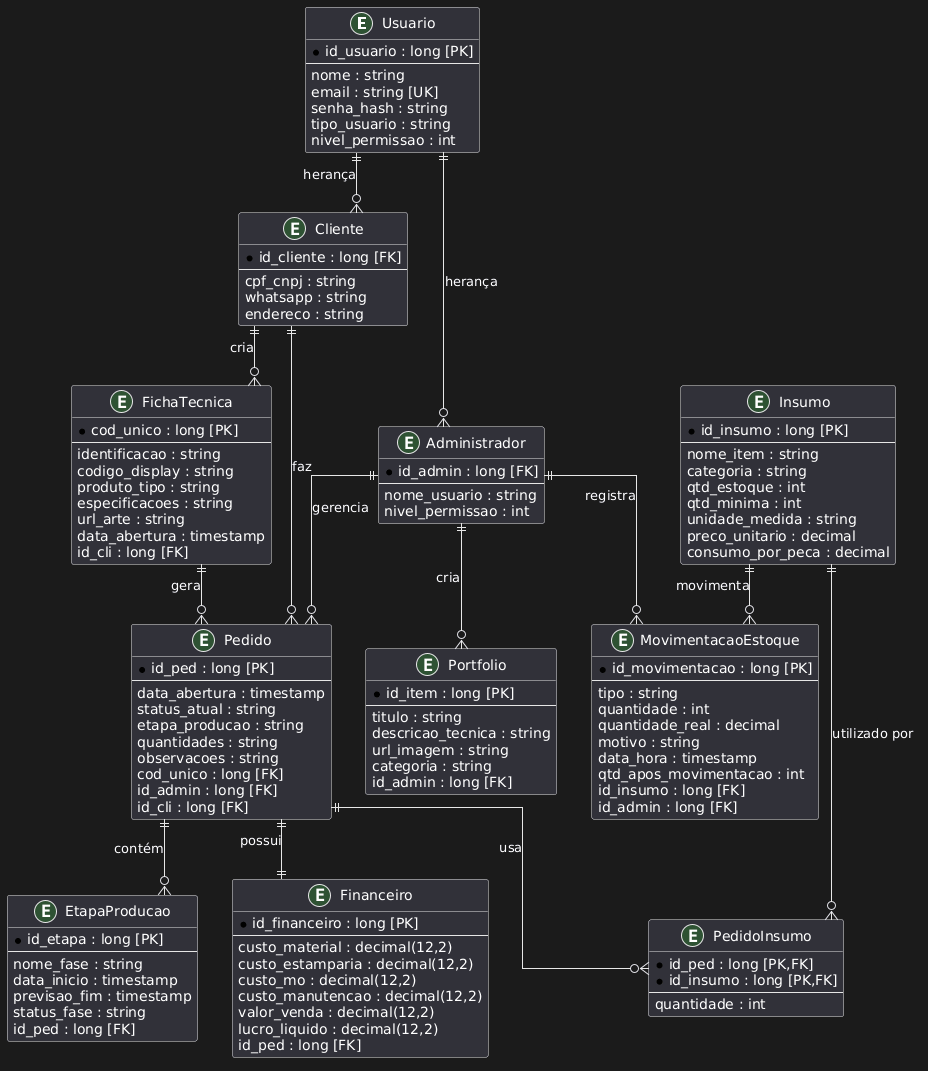

The diagram above was rendered by PlantUML. Its source (embedded in the PNG):
@startuml
!define TABLEBKCOLOR F0F0F0
skinparam linetype ortho

entity "Usuario" as usuario {
    *id_usuario : long [PK]
    --
    nome : string
    email : string [UK]
    senha_hash : string
    tipo_usuario : string
    nivel_permissao : int
}

entity "Cliente" as cliente {
    *id_cliente : long [FK]
    --
    cpf_cnpj : string
    whatsapp : string
    endereco : string
}

entity "Administrador" as administrador {
    *id_admin : long [FK]
    --
    nome_usuario : string
    nivel_permissao : int
}

entity "FichaTecnica" as ficha_tecnica {
    *cod_unico : long [PK]
    --
    identificacao : string
    codigo_display : string
    produto_tipo : string
    especificacoes : string
    url_arte : string
    data_abertura : timestamp
    id_cli : long [FK]
}

entity "Pedido" as pedido {
    *id_ped : long [PK]
    --
    data_abertura : timestamp
    status_atual : string
    etapa_producao : string
    quantidades : string
    observacoes : string
    cod_unico : long [FK]
    id_admin : long [FK]
    id_cli : long [FK]
}

entity "EtapaProducao" as etapa_producao {
    *id_etapa : long [PK]
    --
    nome_fase : string
    data_inicio : timestamp
    previsao_fim : timestamp
    status_fase : string
    id_ped : long [FK]
}

entity "Financeiro" as financeiro {
    *id_financeiro : long [PK]
    --
    custo_material : decimal(12,2)
    custo_estamparia : decimal(12,2)
    custo_mo : decimal(12,2)
    custo_manutencao : decimal(12,2)
    valor_venda : decimal(12,2)
    lucro_liquido : decimal(12,2)
    id_ped : long [FK]
}

entity "Insumo" as insumo {
    *id_insumo : long [PK]
    --
    nome_item : string
    categoria : string
    qtd_estoque : int
    qtd_minima : int
    unidade_medida : string
    preco_unitario : decimal
    consumo_por_peca : decimal
}

entity "PedidoInsumo" as pedido_insumo {
    *id_ped : long [PK,FK]
    *id_insumo : long [PK,FK]
    --
    quantidade : int
}

entity "MovimentacaoEstoque" as movimentacao_estoque {
    *id_movimentacao : long [PK]
    --
    tipo : string
    quantidade : int
    quantidade_real : decimal
    motivo : string
    data_hora : timestamp
    qtd_apos_movimentacao : int
    id_insumo : long [FK]
    id_admin : long [FK]
}

entity "Portfolio" as portfolio {
    *id_item : long [PK]
    --
    titulo : string
    descricao_tecnica : string
    url_imagem : string
    categoria : string
    id_admin : long [FK]
}

' Relações de Herança
usuario ||--o{ cliente : "herança"
usuario ||--o{ administrador : "herança"

' Relações um-para-muitos
cliente ||--o{ ficha_tecnica : "cria"
cliente ||--o{ pedido : "faz"
ficha_tecnica ||--o{ pedido : "gera"
administrador ||--o{ pedido : "gerencia"
administrador ||--o{ portfolio : "cria"
administrador ||--o{ movimentacao_estoque : "registra"
pedido ||--o{ etapa_producao : "contém"
insumo ||--o{ movimentacao_estoque : "movimenta"

' Relação um-para-um
pedido ||--|| financeiro : "possui"

' Relação muitos-para-muitos (via PedidoInsumo)
pedido ||--o{ pedido_insumo : "usa"
insumo ||--o{ pedido_insumo : "utilizado por"
@enduml